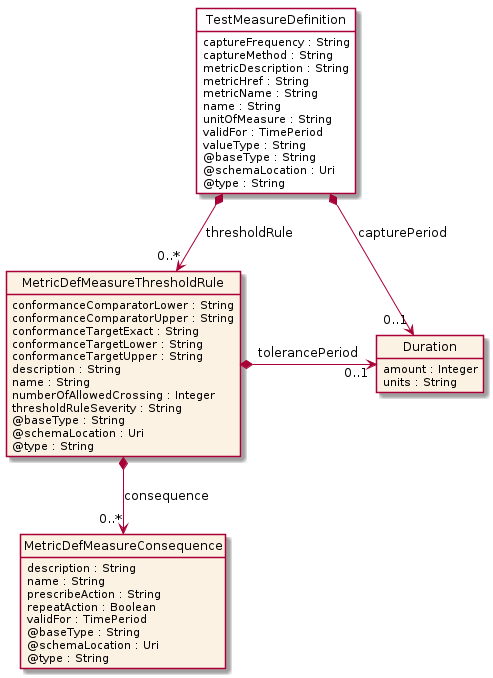

The diagram above was rendered by PlantUML. Its source (embedded in the PNG):
@startuml
hide circle
hide methods
hide stereotype
show <<Enumeration>> stereotype
skinparam class {
   BackgroundColor<<Enumeration>> #E6F5F7
   BackgroundColor<<Ref>> #FFFFE0
   BackgroundColor<<Pivot>> #FFFFFFF
   BackgroundColor<<SimpleType>> #E2F0DA
   BackgroundColor #FCF2E3
}

class TestMeasureDefinition <<Pivot>> {
    captureFrequency : String
    captureMethod : String
    metricDescription : String
    metricHref : String
    metricName : String
    name : String
    unitOfMeasure : String
    validFor : TimePeriod
    valueType : String
    @baseType : String
    @schemaLocation : Uri
    @type : String
}

class Duration  {
    amount : Integer
    units : String
}

class MetricDefMeasureThresholdRule  {
    conformanceComparatorLower : String
    conformanceComparatorUpper : String
    conformanceTargetExact : String
    conformanceTargetLower : String
    conformanceTargetUpper : String
    description : String
    name : String
    numberOfAllowedCrossing : Integer
    thresholdRuleSeverity : String
    @baseType : String
    @schemaLocation : Uri
    @type : String
}

class MetricDefMeasureConsequence  {
    description : String
    name : String
    prescribeAction : String
    repeatAction : Boolean
    validFor : TimePeriod
    @baseType : String
    @schemaLocation : Uri
    @type : String
}

TestMeasureDefinition *-->  "0..1" Duration : capturePeriod

TestMeasureDefinition *-->  "0..*" MetricDefMeasureThresholdRule : thresholdRule

MetricDefMeasureThresholdRule *-right-> "0..1" Duration : tolerancePeriod

MetricDefMeasureThresholdRule *-->  "0..*" MetricDefMeasureConsequence : consequence

@enduml